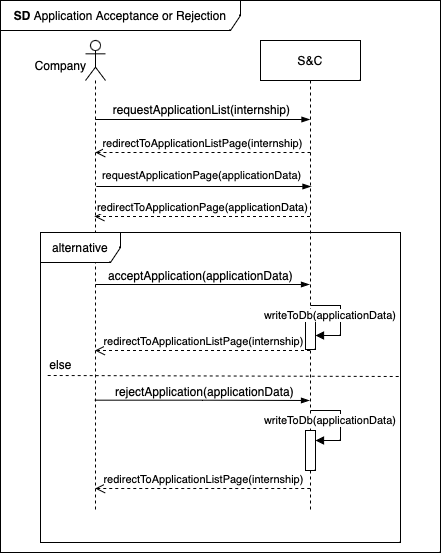

The diagram above was exported from draw.io. Its source (the exported page's mxGraphModel, read from the mxfile embedded in the PNG):
<mxGraphModel dx="708" dy="1577" grid="1" gridSize="10" guides="1" tooltips="1" connect="1" arrows="1" fold="1" page="1" pageScale="1" pageWidth="850" pageHeight="1100" math="0" shadow="0">
  <root>
    <mxCell id="0" />
    <mxCell id="1" parent="0" />
    <mxCell id="CObYJEAy56xA2G8EUnc1-1" value="S&amp;amp;C" style="shape=umlLifeline;perimeter=lifelinePerimeter;whiteSpace=wrap;html=1;container=1;dropTarget=0;collapsible=0;recursiveResize=0;outlineConnect=0;portConstraint=eastwest;newEdgeStyle={&quot;edgeStyle&quot;:&quot;elbowEdgeStyle&quot;,&quot;elbow&quot;:&quot;vertical&quot;,&quot;curved&quot;:0,&quot;rounded&quot;:0};" parent="1" vertex="1">
      <mxGeometry x="320" width="100" height="470" as="geometry" />
    </mxCell>
    <mxCell id="CObYJEAy56xA2G8EUnc1-6" value="" style="shape=umlLifeline;perimeter=lifelinePerimeter;whiteSpace=wrap;html=1;container=1;dropTarget=0;collapsible=0;recursiveResize=0;outlineConnect=0;portConstraint=eastwest;newEdgeStyle={&quot;curved&quot;:0,&quot;rounded&quot;:0};participant=umlActor;" parent="1" vertex="1">
      <mxGeometry x="145" width="20" height="470" as="geometry" />
    </mxCell>
    <mxCell id="CObYJEAy56xA2G8EUnc1-7" value="Company" style="text;html=1;align=center;verticalAlign=middle;resizable=0;points=[];autosize=1;strokeColor=none;fillColor=none;" parent="1" vertex="1">
      <mxGeometry x="85" y="10" width="70" height="30" as="geometry" />
    </mxCell>
    <mxCell id="CObYJEAy56xA2G8EUnc1-8" value="" style="edgeStyle=elbowEdgeStyle;fontSize=12;html=1;endArrow=blockThin;endFill=1;rounded=0;" parent="1" edge="1">
      <mxGeometry width="160" relative="1" as="geometry">
        <mxPoint x="154.81034482758616" y="79" as="sourcePoint" />
        <mxPoint x="369.5" y="79" as="targetPoint" />
        <Array as="points">
          <mxPoint x="270" y="79" />
        </Array>
      </mxGeometry>
    </mxCell>
    <mxCell id="CObYJEAy56xA2G8EUnc1-9" value="requestApplicationList(internship)" style="text;html=1;align=center;verticalAlign=middle;resizable=0;points=[];autosize=1;strokeColor=none;fillColor=none;" parent="1" vertex="1">
      <mxGeometry x="161" y="54" width="200" height="30" as="geometry" />
    </mxCell>
    <mxCell id="CObYJEAy56xA2G8EUnc1-15" value="&lt;b&gt;SD&lt;/b&gt;&amp;nbsp;Application Acceptance or Rejection" style="shape=umlFrame;whiteSpace=wrap;html=1;pointerEvents=0;width=240;height=30;" parent="1" vertex="1">
      <mxGeometry x="60" y="-40" width="440" height="552" as="geometry" />
    </mxCell>
    <mxCell id="CObYJEAy56xA2G8EUnc1-17" value="" style="endArrow=none;dashed=1;html=1;rounded=0;exitX=0.014;exitY=0.49;exitDx=0;exitDy=0;exitPerimeter=0;entryX=0.994;entryY=0.495;entryDx=0;entryDy=0;entryPerimeter=0;" parent="1" edge="1">
      <mxGeometry width="50" height="50" relative="1" as="geometry">
        <mxPoint x="107.19999999999996" y="335" as="sourcePoint" />
        <mxPoint x="459.9999999999999" y="336" as="targetPoint" />
      </mxGeometry>
    </mxCell>
    <mxCell id="CObYJEAy56xA2G8EUnc1-19" value="else" style="text;html=1;align=center;verticalAlign=middle;resizable=0;points=[];autosize=1;strokeColor=none;fillColor=none;" parent="1" vertex="1">
      <mxGeometry x="95" y="309" width="50" height="30" as="geometry" />
    </mxCell>
    <mxCell id="CObYJEAy56xA2G8EUnc1-23" value="redirectToApplicationListPage(internship)" style="html=1;verticalAlign=bottom;endArrow=open;dashed=1;endSize=8;curved=0;rounded=0;" parent="1" source="CObYJEAy56xA2G8EUnc1-1" target="CObYJEAy56xA2G8EUnc1-6" edge="1">
      <mxGeometry x="-0.0028" relative="1" as="geometry">
        <mxPoint x="369.5" y="360" as="sourcePoint" />
        <mxPoint x="190" y="360" as="targetPoint" />
        <mxPoint as="offset" />
        <Array as="points">
          <mxPoint x="260" y="310" />
        </Array>
      </mxGeometry>
    </mxCell>
    <mxCell id="CObYJEAy56xA2G8EUnc1-24" value="redirectToApplicationListPage(internship)" style="html=1;verticalAlign=bottom;endArrow=open;dashed=1;endSize=8;curved=0;rounded=0;" parent="1" edge="1">
      <mxGeometry x="-0.0028" relative="1" as="geometry">
        <mxPoint x="369.75" y="448" as="sourcePoint" />
        <mxPoint x="154.70000000000005" y="448" as="targetPoint" />
        <mxPoint as="offset" />
      </mxGeometry>
    </mxCell>
    <mxCell id="HJIBpvxVfIBrpGYPyr1l-3" value="redirectToApplicationListPage(internship)" style="html=1;verticalAlign=bottom;endArrow=open;dashed=1;endSize=8;curved=0;rounded=0;" parent="1" edge="1">
      <mxGeometry relative="1" as="geometry">
        <mxPoint x="370" y="112" as="sourcePoint" />
        <mxPoint x="154.81034482758616" y="112.00000000000023" as="targetPoint" />
        <Array as="points">
          <mxPoint x="280.5" y="112" />
        </Array>
      </mxGeometry>
    </mxCell>
    <mxCell id="HJIBpvxVfIBrpGYPyr1l-12" value="" style="html=1;points=[[0,0,0,0,5],[0,1,0,0,-5],[1,0,0,0,5],[1,1,0,0,-5]];perimeter=orthogonalPerimeter;outlineConnect=0;targetShapes=umlLifeline;portConstraint=eastwest;newEdgeStyle={&quot;curved&quot;:0,&quot;rounded&quot;:0};" parent="1" vertex="1">
      <mxGeometry x="365" y="269" width="10" height="40" as="geometry" />
    </mxCell>
    <mxCell id="CObYJEAy56xA2G8EUnc1-14" value="alternative" style="shape=umlFrame;whiteSpace=wrap;html=1;pointerEvents=0;width=80;height=30;" parent="1" vertex="1">
      <mxGeometry x="100" y="192" width="360" height="310" as="geometry" />
    </mxCell>
    <mxCell id="HJIBpvxVfIBrpGYPyr1l-22" value="" style="edgeStyle=elbowEdgeStyle;fontSize=12;html=1;endArrow=blockThin;endFill=1;rounded=0;elbow=vertical;" parent="1" edge="1">
      <mxGeometry width="160" relative="1" as="geometry">
        <mxPoint x="155" y="244" as="sourcePoint" />
        <mxPoint x="369" y="244" as="targetPoint" />
      </mxGeometry>
    </mxCell>
    <mxCell id="HJIBpvxVfIBrpGYPyr1l-23" value="acceptApplication(applicationData)" style="text;html=1;align=center;verticalAlign=middle;resizable=0;points=[];autosize=1;strokeColor=none;fillColor=none;" parent="1" vertex="1">
      <mxGeometry x="155" y="220" width="210" height="30" as="geometry" />
    </mxCell>
    <mxCell id="HJIBpvxVfIBrpGYPyr1l-25" value="rejectApplication(applicationData)" style="text;html=1;align=center;verticalAlign=middle;resizable=0;points=[];autosize=1;strokeColor=none;fillColor=none;" parent="1" vertex="1">
      <mxGeometry x="164" y="336" width="200" height="30" as="geometry" />
    </mxCell>
    <mxCell id="HJIBpvxVfIBrpGYPyr1l-30" value="" style="edgeStyle=elbowEdgeStyle;fontSize=12;html=1;endArrow=blockThin;endFill=1;rounded=0;exitX=0.458;exitY=0.744;exitDx=0;exitDy=0;exitPerimeter=0;" parent="1" edge="1">
      <mxGeometry width="160" relative="1" as="geometry">
        <mxPoint x="154.15999999999997" y="359.68000000000006" as="sourcePoint" />
        <mxPoint x="369" y="360" as="targetPoint" />
      </mxGeometry>
    </mxCell>
    <mxCell id="HJIBpvxVfIBrpGYPyr1l-32" value="" style="html=1;points=[[0,0,0,0,5],[0,1,0,0,-5],[1,0,0,0,5],[1,1,0,0,-5]];perimeter=orthogonalPerimeter;outlineConnect=0;targetShapes=umlLifeline;portConstraint=eastwest;newEdgeStyle={&quot;curved&quot;:0,&quot;rounded&quot;:0};" parent="1" vertex="1">
      <mxGeometry x="365" y="390" width="10" height="40" as="geometry" />
    </mxCell>
    <mxCell id="HJIBpvxVfIBrpGYPyr1l-33" value="writeToDb(applicationData)" style="html=1;align=left;spacingLeft=2;endArrow=block;rounded=0;edgeStyle=orthogonalEdgeStyle;curved=0;rounded=0;" parent="1" target="HJIBpvxVfIBrpGYPyr1l-32" edge="1">
      <mxGeometry x="-1" y="-51" relative="1" as="geometry">
        <mxPoint x="370" y="370" as="sourcePoint" />
        <Array as="points">
          <mxPoint x="400" y="400" />
        </Array>
        <mxPoint x="-50" y="-41" as="offset" />
      </mxGeometry>
    </mxCell>
    <mxCell id="oy9VlT_TgJMNxeApYbx_-1" value="writeToDb(applicationData)" style="html=1;align=left;spacingLeft=2;endArrow=block;rounded=0;edgeStyle=orthogonalEdgeStyle;curved=0;rounded=0;" edge="1" parent="1">
      <mxGeometry x="-1" y="-51" relative="1" as="geometry">
        <mxPoint x="370" y="265" as="sourcePoint" />
        <Array as="points">
          <mxPoint x="400" y="295" />
        </Array>
        <mxPoint x="-50" y="-41" as="offset" />
        <mxPoint x="375" y="295" as="targetPoint" />
      </mxGeometry>
    </mxCell>
    <mxCell id="oy9VlT_TgJMNxeApYbx_-3" value="&lt;span style=&quot;caret-color: rgb(0, 0, 0); color: rgb(0, 0, 0); font-family: Helvetica; font-size: 11px; font-style: normal; font-variant-caps: normal; font-weight: 400; letter-spacing: normal; orphans: auto; text-align: center; text-indent: 0px; text-transform: none; white-space: nowrap; widows: auto; word-spacing: 0px; -webkit-text-stroke-width: 0px; background-color: rgb(255, 255, 255); text-decoration: none; display: inline !important; float: none;&quot;&gt;requestApplicationPage(applicationData)&lt;/span&gt;" style="text;whiteSpace=wrap;html=1;" vertex="1" parent="1">
      <mxGeometry x="160" y="121" width="230" height="40" as="geometry" />
    </mxCell>
    <mxCell id="oy9VlT_TgJMNxeApYbx_-4" value="" style="edgeStyle=elbowEdgeStyle;fontSize=12;html=1;endArrow=blockThin;endFill=1;rounded=0;" edge="1" parent="1">
      <mxGeometry width="160" relative="1" as="geometry">
        <mxPoint x="155.81034482758616" y="146" as="sourcePoint" />
        <mxPoint x="370.5" y="146" as="targetPoint" />
        <Array as="points">
          <mxPoint x="271" y="146" />
        </Array>
      </mxGeometry>
    </mxCell>
    <mxCell id="oy9VlT_TgJMNxeApYbx_-6" value="redirectToApplicationPage(applicationData)" style="html=1;verticalAlign=bottom;endArrow=open;dashed=1;endSize=8;curved=0;rounded=0;" edge="1" parent="1">
      <mxGeometry relative="1" as="geometry">
        <mxPoint x="369.5" y="176.00000000000023" as="sourcePoint" />
        <mxPoint x="154" y="176" as="targetPoint" />
      </mxGeometry>
    </mxCell>
  </root>
</mxGraphModel>